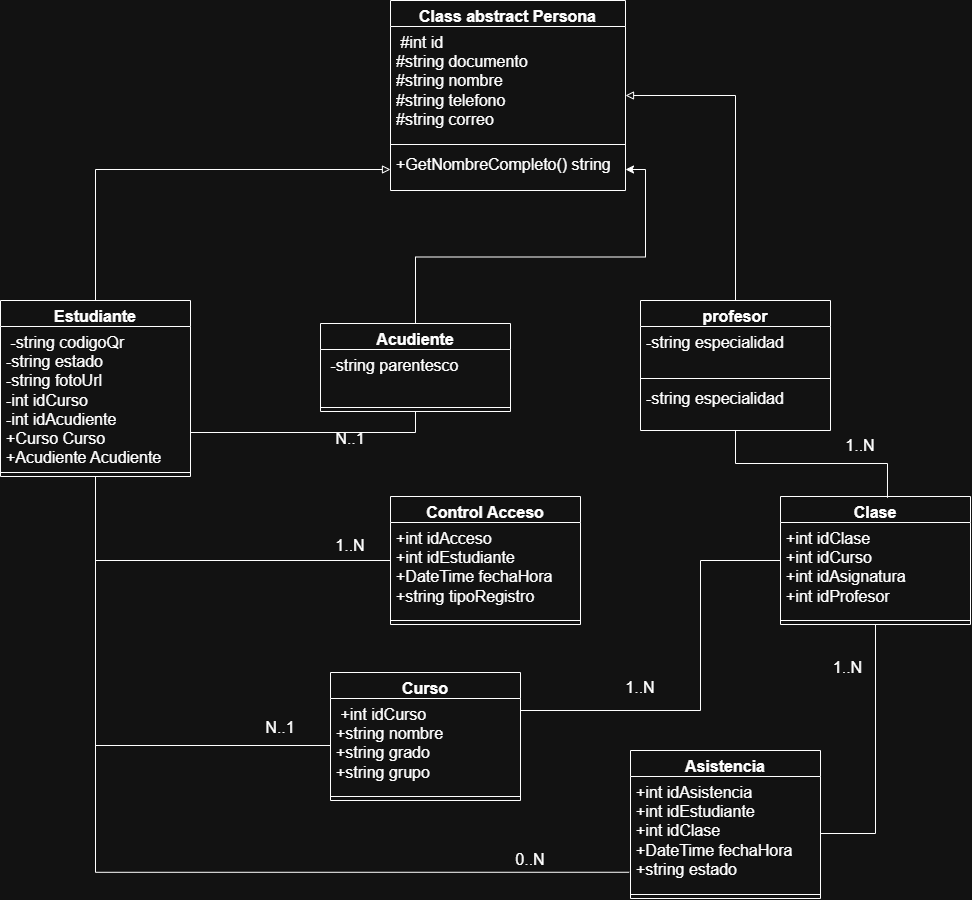

The diagram above was exported from draw.io. Its source (the exported page's mxGraphModel, read from the mxfile embedded in the PNG):
<mxGraphModel dx="3696" dy="1150" grid="1" gridSize="10" guides="1" tooltips="1" connect="1" arrows="1" fold="1" page="1" pageScale="1" pageWidth="827" pageHeight="1169" math="0" shadow="0">
  <root>
    <mxCell id="0" />
    <mxCell id="1" parent="0" />
    <mxCell id="89saZYPvTSsrDTiqyK-a-44" edge="1" parent="1" source="89saZYPvTSsrDTiqyK-a-6" style="edgeStyle=orthogonalEdgeStyle;rounded=0;orthogonalLoop=1;jettySize=auto;html=1;entryX=0;entryY=0.5;entryDx=0;entryDy=0;endArrow=block;endFill=0;" target="89saZYPvTSsrDTiqyK-a-28">
      <mxGeometry relative="1" as="geometry" />
    </mxCell>
    <mxCell id="89saZYPvTSsrDTiqyK-a-50" edge="1" parent="1" source="89saZYPvTSsrDTiqyK-a-6" style="edgeStyle=orthogonalEdgeStyle;rounded=0;orthogonalLoop=1;jettySize=auto;html=1;exitX=0.5;exitY=1;exitDx=0;exitDy=0;entryX=0;entryY=0.5;entryDx=0;entryDy=0;endArrow=none;endFill=0;" target="89saZYPvTSsrDTiqyK-a-34">
      <mxGeometry relative="1" x="0.0035" as="geometry" />
    </mxCell>
    <mxCell id="89saZYPvTSsrDTiqyK-a-52" edge="1" parent="1" source="89saZYPvTSsrDTiqyK-a-6" style="edgeStyle=orthogonalEdgeStyle;rounded=0;orthogonalLoop=1;jettySize=auto;html=1;exitX=0.5;exitY=1;exitDx=0;exitDy=0;endArrow=none;endFill=0;" target="89saZYPvTSsrDTiqyK-a-17">
      <mxGeometry relative="1" as="geometry" />
    </mxCell>
    <mxCell id="89saZYPvTSsrDTiqyK-a-6" parent="1" style="swimlane;fontStyle=1;align=center;verticalAlign=top;childLayout=stackLayout;horizontal=1;startSize=26;horizontalStack=0;resizeParent=1;resizeParentMax=0;resizeLast=0;collapsible=1;marginBottom=0;whiteSpace=wrap;html=1;" value="Estudiante" vertex="1">
      <mxGeometry height="176" width="190" x="-60" y="510" as="geometry" />
    </mxCell>
    <mxCell id="89saZYPvTSsrDTiqyK-a-7" parent="89saZYPvTSsrDTiqyK-a-6" style="text;strokeColor=none;fillColor=none;align=left;verticalAlign=top;spacingLeft=4;spacingRight=4;overflow=hidden;rotatable=0;points=[[0,0.5],[1,0.5]];portConstraint=eastwest;whiteSpace=wrap;html=1;" value="&amp;nbsp;-string codigoQr&lt;br/&gt;        -string estado&lt;br/&gt;        -string fotoUrl&lt;br/&gt;        -int idCurso&lt;br/&gt;        -int idAcudiente&lt;br/&gt;        +Curso Curso&lt;br/&gt;        +Acudiente Acudiente" vertex="1">
      <mxGeometry height="142" width="190" y="26" as="geometry" />
    </mxCell>
    <mxCell id="89saZYPvTSsrDTiqyK-a-8" parent="89saZYPvTSsrDTiqyK-a-6" style="line;strokeWidth=1;fillColor=none;align=left;verticalAlign=middle;spacingTop=-1;spacingLeft=3;spacingRight=3;rotatable=0;labelPosition=right;points=[];portConstraint=eastwest;strokeColor=inherit;" value="" vertex="1">
      <mxGeometry height="8" width="190" y="168" as="geometry" />
    </mxCell>
    <mxCell id="89saZYPvTSsrDTiqyK-a-43" edge="1" parent="1" source="89saZYPvTSsrDTiqyK-a-12" style="edgeStyle=orthogonalEdgeStyle;rounded=0;orthogonalLoop=1;jettySize=auto;html=1;entryX=1;entryY=0.5;entryDx=0;entryDy=0;" target="89saZYPvTSsrDTiqyK-a-28">
      <mxGeometry relative="1" as="geometry">
        <mxPoint x="450" y="490" as="targetPoint" />
      </mxGeometry>
    </mxCell>
    <mxCell id="89saZYPvTSsrDTiqyK-a-46" edge="1" parent="1" source="89saZYPvTSsrDTiqyK-a-12" style="edgeStyle=orthogonalEdgeStyle;rounded=0;orthogonalLoop=1;jettySize=auto;html=1;exitX=0.5;exitY=1;exitDx=0;exitDy=0;entryX=1;entryY=0.75;entryDx=0;entryDy=0;endArrow=none;endFill=0;" target="89saZYPvTSsrDTiqyK-a-6">
      <mxGeometry relative="1" as="geometry" />
    </mxCell>
    <mxCell id="89saZYPvTSsrDTiqyK-a-12" parent="1" style="swimlane;fontStyle=1;align=center;verticalAlign=top;childLayout=stackLayout;horizontal=1;startSize=26;horizontalStack=0;resizeParent=1;resizeParentMax=0;resizeLast=0;collapsible=1;marginBottom=0;whiteSpace=wrap;html=1;" value="Acudiente" vertex="1">
      <mxGeometry height="88" width="190" x="260" y="533" as="geometry" />
    </mxCell>
    <mxCell id="89saZYPvTSsrDTiqyK-a-13" parent="89saZYPvTSsrDTiqyK-a-12" style="text;strokeColor=none;fillColor=none;align=left;verticalAlign=top;spacingLeft=4;spacingRight=4;overflow=hidden;rotatable=0;points=[[0,0.5],[1,0.5]];portConstraint=eastwest;whiteSpace=wrap;html=1;" value="&amp;nbsp;-string parentesco" vertex="1">
      <mxGeometry height="54" width="190" y="26" as="geometry" />
    </mxCell>
    <mxCell id="89saZYPvTSsrDTiqyK-a-14" parent="89saZYPvTSsrDTiqyK-a-12" style="line;strokeWidth=1;fillColor=none;align=left;verticalAlign=middle;spacingTop=-1;spacingLeft=3;spacingRight=3;rotatable=0;labelPosition=right;points=[];portConstraint=eastwest;strokeColor=inherit;" value="" vertex="1">
      <mxGeometry height="8" width="190" y="80" as="geometry" />
    </mxCell>
    <mxCell id="89saZYPvTSsrDTiqyK-a-60" edge="1" parent="1" source="89saZYPvTSsrDTiqyK-a-16" style="edgeStyle=orthogonalEdgeStyle;rounded=0;orthogonalLoop=1;jettySize=auto;html=1;entryX=0;entryY=0.5;entryDx=0;entryDy=0;endArrow=none;endFill=0;" target="89saZYPvTSsrDTiqyK-a-38">
      <mxGeometry relative="1" x="-0.0649" as="geometry">
        <Array as="points">
          <mxPoint x="640" y="920" />
          <mxPoint x="640" y="770" />
        </Array>
      </mxGeometry>
    </mxCell>
    <mxCell id="89saZYPvTSsrDTiqyK-a-16" parent="1" style="swimlane;fontStyle=1;align=center;verticalAlign=top;childLayout=stackLayout;horizontal=1;startSize=26;horizontalStack=0;resizeParent=1;resizeParentMax=0;resizeLast=0;collapsible=1;marginBottom=0;whiteSpace=wrap;html=1;" value="Curso" vertex="1">
      <mxGeometry height="128" width="190" x="270" y="882" as="geometry" />
    </mxCell>
    <mxCell id="89saZYPvTSsrDTiqyK-a-17" parent="89saZYPvTSsrDTiqyK-a-16" style="text;strokeColor=none;fillColor=none;align=left;verticalAlign=top;spacingLeft=4;spacingRight=4;overflow=hidden;rotatable=0;points=[[0,0.5],[1,0.5]];portConstraint=eastwest;whiteSpace=wrap;html=1;" value="&amp;nbsp;+int idCurso&lt;br/&gt;        +string nombre&lt;br/&gt;        +string grado&lt;br/&gt;        +string grupo" vertex="1">
      <mxGeometry height="94" width="190" y="26" as="geometry" />
    </mxCell>
    <mxCell id="89saZYPvTSsrDTiqyK-a-18" parent="89saZYPvTSsrDTiqyK-a-16" style="line;strokeWidth=1;fillColor=none;align=left;verticalAlign=middle;spacingTop=-1;spacingLeft=3;spacingRight=3;rotatable=0;labelPosition=right;points=[];portConstraint=eastwest;strokeColor=inherit;" value="" vertex="1">
      <mxGeometry height="8" width="190" y="120" as="geometry" />
    </mxCell>
    <mxCell id="89saZYPvTSsrDTiqyK-a-21" parent="1" style="swimlane;fontStyle=1;align=center;verticalAlign=top;childLayout=stackLayout;horizontal=1;startSize=26;horizontalStack=0;resizeParent=1;resizeParentMax=0;resizeLast=0;collapsible=1;marginBottom=0;whiteSpace=wrap;html=1;" value="profesor" vertex="1">
      <mxGeometry height="130" width="190" x="580" y="510" as="geometry" />
    </mxCell>
    <mxCell id="89saZYPvTSsrDTiqyK-a-22" parent="89saZYPvTSsrDTiqyK-a-21" style="text;strokeColor=none;fillColor=none;align=left;verticalAlign=top;spacingLeft=4;spacingRight=4;overflow=hidden;rotatable=0;points=[[0,0.5],[1,0.5]];portConstraint=eastwest;whiteSpace=wrap;html=1;" value="-string especialidad" vertex="1">
      <mxGeometry height="48" width="190" y="26" as="geometry" />
    </mxCell>
    <mxCell id="89saZYPvTSsrDTiqyK-a-23" parent="89saZYPvTSsrDTiqyK-a-21" style="line;strokeWidth=1;fillColor=none;align=left;verticalAlign=middle;spacingTop=-1;spacingLeft=3;spacingRight=3;rotatable=0;labelPosition=right;points=[];portConstraint=eastwest;strokeColor=inherit;" value="" vertex="1">
      <mxGeometry height="8" width="190" y="74" as="geometry" />
    </mxCell>
    <mxCell id="89saZYPvTSsrDTiqyK-a-33" parent="89saZYPvTSsrDTiqyK-a-21" style="text;strokeColor=none;fillColor=none;align=left;verticalAlign=top;spacingLeft=4;spacingRight=4;overflow=hidden;rotatable=0;points=[[0,0.5],[1,0.5]];portConstraint=eastwest;whiteSpace=wrap;html=1;" value="-string especialidad" vertex="1">
      <mxGeometry height="48" width="190" y="82" as="geometry" />
    </mxCell>
    <mxCell id="89saZYPvTSsrDTiqyK-a-25" parent="1" style="swimlane;fontStyle=1;align=center;verticalAlign=top;childLayout=stackLayout;horizontal=1;startSize=26;horizontalStack=0;resizeParent=1;resizeParentMax=0;resizeLast=0;collapsible=1;marginBottom=0;whiteSpace=wrap;html=1;" value="Class abstract Persona" vertex="1">
      <mxGeometry height="190" width="235" x="330" y="210" as="geometry" />
    </mxCell>
    <mxCell id="89saZYPvTSsrDTiqyK-a-26" parent="89saZYPvTSsrDTiqyK-a-25" style="text;strokeColor=none;fillColor=none;align=left;verticalAlign=top;spacingLeft=4;spacingRight=4;overflow=hidden;rotatable=0;points=[[0,0.5],[1,0.5]];portConstraint=eastwest;whiteSpace=wrap;html=1;" value="&amp;nbsp;#int id&lt;br&gt;        #string documento&lt;br&gt;        #string nombre&lt;br&gt;        #string telefono&lt;br&gt;        #string correo&lt;div&gt;&lt;br/&gt;&lt;/div&gt;" vertex="1">
      <mxGeometry height="114" width="235" y="26" as="geometry" />
    </mxCell>
    <mxCell id="89saZYPvTSsrDTiqyK-a-27" parent="89saZYPvTSsrDTiqyK-a-25" style="line;strokeWidth=1;fillColor=none;align=left;verticalAlign=middle;spacingTop=-1;spacingLeft=3;spacingRight=3;rotatable=0;labelPosition=right;points=[];portConstraint=eastwest;strokeColor=inherit;" value="" vertex="1">
      <mxGeometry height="8" width="235" y="140" as="geometry" />
    </mxCell>
    <mxCell id="89saZYPvTSsrDTiqyK-a-28" parent="89saZYPvTSsrDTiqyK-a-25" style="text;strokeColor=none;fillColor=none;align=left;verticalAlign=top;spacingLeft=4;spacingRight=4;overflow=hidden;rotatable=0;points=[[0,0.5],[1,0.5]];portConstraint=eastwest;whiteSpace=wrap;html=1;" value="+GetNombreCompleto() string" vertex="1">
      <mxGeometry height="42" width="235" y="148" as="geometry" />
    </mxCell>
    <mxCell id="89saZYPvTSsrDTiqyK-a-30" parent="1" style="swimlane;fontStyle=1;align=center;verticalAlign=top;childLayout=stackLayout;horizontal=1;startSize=26;horizontalStack=0;resizeParent=1;resizeParentMax=0;resizeLast=0;collapsible=1;marginBottom=0;whiteSpace=wrap;html=1;" value="Asistencia" vertex="1">
      <mxGeometry height="148" width="190" x="570" y="960" as="geometry" />
    </mxCell>
    <mxCell id="89saZYPvTSsrDTiqyK-a-31" parent="89saZYPvTSsrDTiqyK-a-30" style="text;strokeColor=none;fillColor=none;align=left;verticalAlign=top;spacingLeft=4;spacingRight=4;overflow=hidden;rotatable=0;points=[[0,0.5],[1,0.5]];portConstraint=eastwest;whiteSpace=wrap;html=1;" value=" +int idAsistencia&lt;br/&gt;        +int idEstudiante&lt;br/&gt;        +int idClase&lt;br/&gt;        +DateTime fechaHora&lt;br/&gt;        +string estado" vertex="1">
      <mxGeometry height="114" width="190" y="26" as="geometry" />
    </mxCell>
    <mxCell id="89saZYPvTSsrDTiqyK-a-32" parent="89saZYPvTSsrDTiqyK-a-30" style="line;strokeWidth=1;fillColor=none;align=left;verticalAlign=middle;spacingTop=-1;spacingLeft=3;spacingRight=3;rotatable=0;labelPosition=right;points=[];portConstraint=eastwest;strokeColor=inherit;" value="" vertex="1">
      <mxGeometry height="8" width="190" y="140" as="geometry" />
    </mxCell>
    <mxCell id="89saZYPvTSsrDTiqyK-a-34" parent="1" style="swimlane;fontStyle=1;align=center;verticalAlign=top;childLayout=stackLayout;horizontal=1;startSize=26;horizontalStack=0;resizeParent=1;resizeParentMax=0;resizeLast=0;collapsible=1;marginBottom=0;whiteSpace=wrap;html=1;" value="Control Acceso" vertex="1">
      <mxGeometry height="128" width="190" x="330" y="706" as="geometry" />
    </mxCell>
    <mxCell id="89saZYPvTSsrDTiqyK-a-35" parent="89saZYPvTSsrDTiqyK-a-34" style="text;strokeColor=none;fillColor=none;align=left;verticalAlign=top;spacingLeft=4;spacingRight=4;overflow=hidden;rotatable=0;points=[[0,0.5],[1,0.5]];portConstraint=eastwest;whiteSpace=wrap;html=1;" value=" +int idAcceso&lt;br/&gt;        +int idEstudiante&lt;br/&gt;        +DateTime fechaHora&lt;br/&gt;        +string tipoRegistro" vertex="1">
      <mxGeometry height="94" width="190" y="26" as="geometry" />
    </mxCell>
    <mxCell id="89saZYPvTSsrDTiqyK-a-36" parent="89saZYPvTSsrDTiqyK-a-34" style="line;strokeWidth=1;fillColor=none;align=left;verticalAlign=middle;spacingTop=-1;spacingLeft=3;spacingRight=3;rotatable=0;labelPosition=right;points=[];portConstraint=eastwest;strokeColor=inherit;" value="" vertex="1">
      <mxGeometry height="8" width="190" y="120" as="geometry" />
    </mxCell>
    <mxCell id="89saZYPvTSsrDTiqyK-a-38" parent="1" style="swimlane;fontStyle=1;align=center;verticalAlign=top;childLayout=stackLayout;horizontal=1;startSize=26;horizontalStack=0;resizeParent=1;resizeParentMax=0;resizeLast=0;collapsible=1;marginBottom=0;whiteSpace=wrap;html=1;" value="Clase" vertex="1">
      <mxGeometry height="128" width="190" x="720" y="706" as="geometry" />
    </mxCell>
    <mxCell id="89saZYPvTSsrDTiqyK-a-39" parent="89saZYPvTSsrDTiqyK-a-38" style="text;strokeColor=none;fillColor=none;align=left;verticalAlign=top;spacingLeft=4;spacingRight=4;overflow=hidden;rotatable=0;points=[[0,0.5],[1,0.5]];portConstraint=eastwest;whiteSpace=wrap;html=1;" value=" +int idClase&lt;br/&gt;        +int idCurso&lt;br/&gt;        +int idAsignatura&lt;br/&gt;        +int idProfesor" vertex="1">
      <mxGeometry height="94" width="190" y="26" as="geometry" />
    </mxCell>
    <mxCell id="89saZYPvTSsrDTiqyK-a-40" parent="89saZYPvTSsrDTiqyK-a-38" style="line;strokeWidth=1;fillColor=none;align=left;verticalAlign=middle;spacingTop=-1;spacingLeft=3;spacingRight=3;rotatable=0;labelPosition=right;points=[];portConstraint=eastwest;strokeColor=inherit;" value="" vertex="1">
      <mxGeometry height="8" width="190" y="120" as="geometry" />
    </mxCell>
    <mxCell id="89saZYPvTSsrDTiqyK-a-42" edge="1" parent="1" source="89saZYPvTSsrDTiqyK-a-21" style="edgeStyle=orthogonalEdgeStyle;rounded=0;orthogonalLoop=1;jettySize=auto;html=1;endArrow=block;endFill=0;entryX=1;entryY=0.5;entryDx=0;entryDy=0;exitX=0.5;exitY=0;exitDx=0;exitDy=0;" target="89saZYPvTSsrDTiqyK-a-25">
      <mxGeometry relative="1" as="geometry">
        <mxPoint x="670" y="390" as="targetPoint" />
      </mxGeometry>
    </mxCell>
    <mxCell id="89saZYPvTSsrDTiqyK-a-49" parent="1" style="text;html=1;whiteSpace=wrap;strokeColor=none;fillColor=none;align=center;verticalAlign=middle;rounded=0;" value="N..1" vertex="1">
      <mxGeometry height="30" width="60" x="260" y="633" as="geometry" />
    </mxCell>
    <mxCell id="89saZYPvTSsrDTiqyK-a-51" parent="1" style="text;html=1;whiteSpace=wrap;strokeColor=none;fillColor=none;align=center;verticalAlign=middle;rounded=0;" value="1..N" vertex="1">
      <mxGeometry height="30" width="60" x="260" y="740" as="geometry" />
    </mxCell>
    <mxCell id="89saZYPvTSsrDTiqyK-a-53" parent="1" style="text;html=1;whiteSpace=wrap;strokeColor=none;fillColor=none;align=center;verticalAlign=middle;rounded=0;" value="N..1" vertex="1">
      <mxGeometry height="30" width="60" x="190" y="922" as="geometry" />
    </mxCell>
    <mxCell id="89saZYPvTSsrDTiqyK-a-54" edge="1" parent="1" source="89saZYPvTSsrDTiqyK-a-21" style="edgeStyle=orthogonalEdgeStyle;rounded=0;orthogonalLoop=1;jettySize=auto;html=1;entryX=0.563;entryY=0.01;entryDx=0;entryDy=0;entryPerimeter=0;endArrow=none;endFill=0;" target="89saZYPvTSsrDTiqyK-a-38">
      <mxGeometry relative="1" as="geometry" />
    </mxCell>
    <mxCell id="89saZYPvTSsrDTiqyK-a-55" parent="1" style="text;html=1;whiteSpace=wrap;strokeColor=none;fillColor=none;align=center;verticalAlign=middle;rounded=0;" value="1..N" vertex="1">
      <mxGeometry height="30" width="60" x="770" y="640" as="geometry" />
    </mxCell>
    <mxCell id="89saZYPvTSsrDTiqyK-a-56" edge="1" parent="1" source="89saZYPvTSsrDTiqyK-a-31" style="edgeStyle=orthogonalEdgeStyle;rounded=0;orthogonalLoop=1;jettySize=auto;html=1;entryX=0.5;entryY=1;entryDx=0;entryDy=0;endArrow=none;endFill=0;" target="89saZYPvTSsrDTiqyK-a-38">
      <mxGeometry relative="1" as="geometry" />
    </mxCell>
    <mxCell id="89saZYPvTSsrDTiqyK-a-57" parent="1" style="text;html=1;whiteSpace=wrap;strokeColor=none;fillColor=none;align=center;verticalAlign=middle;rounded=0;" value="1..N" vertex="1">
      <mxGeometry height="30" width="55" x="760" y="862" as="geometry" />
    </mxCell>
    <mxCell id="89saZYPvTSsrDTiqyK-a-58" edge="1" parent="1" source="89saZYPvTSsrDTiqyK-a-6" style="edgeStyle=orthogonalEdgeStyle;rounded=0;orthogonalLoop=1;jettySize=auto;html=1;entryX=-0.007;entryY=0.84;entryDx=0;entryDy=0;entryPerimeter=0;endArrow=none;endFill=0;" target="89saZYPvTSsrDTiqyK-a-31">
      <mxGeometry relative="1" as="geometry" />
    </mxCell>
    <mxCell id="89saZYPvTSsrDTiqyK-a-59" parent="1" style="text;html=1;whiteSpace=wrap;strokeColor=none;fillColor=none;align=center;verticalAlign=middle;rounded=0;" value="0..N" vertex="1">
      <mxGeometry height="30" width="60" x="440" y="1054" as="geometry" />
    </mxCell>
    <mxCell id="89saZYPvTSsrDTiqyK-a-61" parent="1" style="text;html=1;whiteSpace=wrap;strokeColor=none;fillColor=none;align=center;verticalAlign=middle;rounded=0;" value="1..N" vertex="1">
      <mxGeometry height="30" width="60" x="550" y="882" as="geometry" />
    </mxCell>
  </root>
</mxGraphModel>